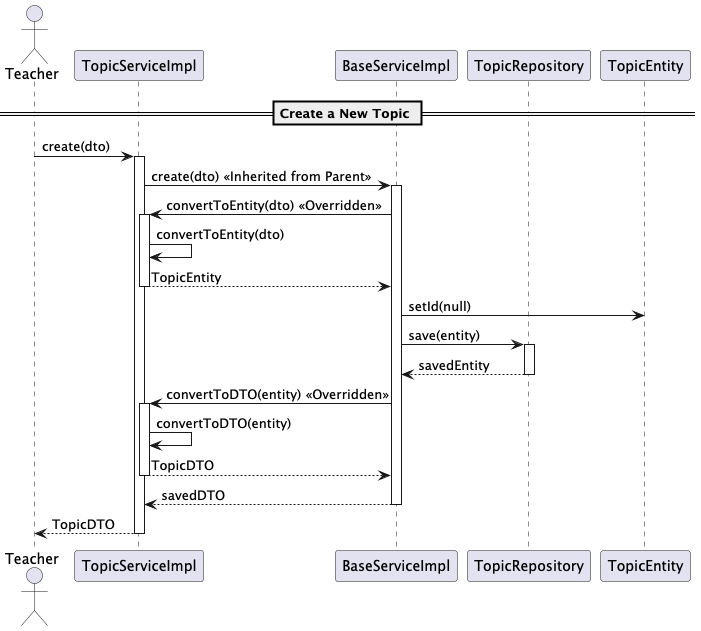

The diagram above was rendered by PlantUML. Its source (embedded in the PNG):
@startuml createTopic

actor Teacher
participant "TopicServiceImpl" as TopicService
participant "BaseServiceImpl" as BaseService
participant "TopicRepository" as Repository
participant "TopicEntity" as Entity

== Create a New Topic ==
Teacher -> TopicService: create(dto)
activate TopicService

TopicService -> BaseService: create(dto) << Inherited from Parent >>
activate BaseService

BaseService -> TopicService: convertToEntity(dto) << Overridden >>
activate TopicService
TopicService -> TopicService: convertToEntity(dto)
TopicService --> BaseService: TopicEntity
deactivate TopicService

BaseService -> Entity: setId(null)

BaseService -> Repository: save(entity)
activate Repository
Repository --> BaseService: savedEntity
deactivate Repository

BaseService -> TopicService: convertToDTO(entity) << Overridden >>
activate TopicService
TopicService -> TopicService: convertToDTO(entity)
TopicService --> BaseService: TopicDTO
deactivate TopicService

BaseService --> TopicService: savedDTO
deactivate BaseService

TopicService --> Teacher: TopicDTO
deactivate TopicService

@enduml